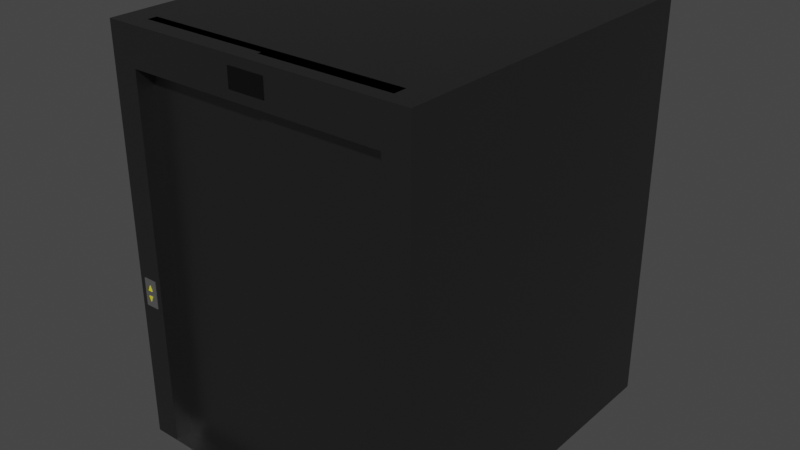 # Source: elevator.blend  (saved by Blender 3.0.42; exported with 4.5.12 LTS)
import bpy
from mathutils import Matrix  # noqa: F401  (used for matrix-valued properties, if any)

bpy.ops.wm.read_factory_settings(use_empty=True)
scene = bpy.context.scene
scene.name = 'Scene'

# ---- collections
col_collection = bpy.data.collections.new('Collection'); scene.collection.children.link(col_collection)

# ---- materials (node trees are filled in below, after node groups)
mat_elevator = bpy.data.materials.new('Elevator')
mat_elevator.alpha_threshold = 0.0
mat_elevator.use_transparent_shadow = False
mat_elevator.line_color = (0.0, 0.0, 0.0, 1.0)
mat_buttons_panel = bpy.data.materials.new('Buttons Panel')
mat_buttons_panel.alpha_threshold = 0.0
mat_buttons_panel.use_transparent_shadow = False
mat_buttons_panel.line_color = (0.0, 0.0, 0.0, 1.0)
mat_buttons = bpy.data.materials.new('Buttons')
mat_buttons.use_transparent_shadow = False
mat_level_indicator = bpy.data.materials.new('Level indicator')
mat_level_indicator.use_transparent_shadow = False

# ---- material node trees
mat_elevator.use_nodes = True; mat_elevator.node_tree.nodes.clear()
_N = mat_elevator.node_tree.nodes; _L = mat_elevator.node_tree.links
n0 = _N.new('ShaderNodeOutputMaterial'); n0.name = 'Material Output'; n0.location = (300, 300)
n1 = _N.new('ShaderNodeBsdfPrincipled'); n1.name = 'Principled BSDF'; n1.location = (10, 300)
n1.distribution = 'GGX'
n1.subsurface_method = 'RANDOM_WALK_SKIN'
n1.inputs[0].default_value = (0.1573, 0.1573, 0.1573, 1.0)
n1.inputs[1].default_value = 1.0
n1.inputs[2].default_value = 0.4
n1.inputs[3].default_value = 1.45
n1.inputs[27].default_value = (0.0, 0.0, 0.0, 1.0)
n1.inputs[28].default_value = 1.0
_L.new(n1.outputs[0], n0.inputs[0])
n0.is_active_output = True
mat_buttons_panel.use_nodes = True; mat_buttons_panel.node_tree.nodes.clear()
_N = mat_buttons_panel.node_tree.nodes; _L = mat_buttons_panel.node_tree.links
n0 = _N.new('ShaderNodeOutputMaterial'); n0.name = 'Material Output'; n0.location = (300, 300)
n1 = _N.new('ShaderNodeBsdfPrincipled'); n1.name = 'Principled BSDF'; n1.location = (10, 300)
n1.distribution = 'GGX'
n1.subsurface_method = 'RANDOM_WALK_SKIN'
n1.inputs[0].default_value = (0.1573, 0.1573, 0.1573, 1.0)
n1.inputs[1].default_value = 0.5
n1.inputs[2].default_value = 0.4
n1.inputs[3].default_value = 1.45
n1.inputs[27].default_value = (0.0, 0.0, 0.0, 1.0)
n1.inputs[28].default_value = 1.0
_L.new(n1.outputs[0], n0.inputs[0])
n0.is_active_output = True
mat_buttons.use_nodes = True; mat_buttons.node_tree.nodes.clear()
_N = mat_buttons.node_tree.nodes; _L = mat_buttons.node_tree.links
n0 = _N.new('ShaderNodeBsdfPrincipled'); n0.name = 'Principled BSDF'; n0.location = (10, 300)
n0.distribution = 'GGX'
n0.subsurface_method = 'RANDOM_WALK_SKIN'
n0.inputs[0].default_value = (0.8, 0.7253, 0.008968, 1.0)
n0.inputs[3].default_value = 1.45
n0.inputs[27].default_value = (0.0, 0.0, 0.0, 1.0)
n0.inputs[28].default_value = 1.0
n1 = _N.new('ShaderNodeOutputMaterial'); n1.name = 'Material Output'; n1.location = (300, 300)
_L.new(n0.outputs[0], n1.inputs[0])
n1.is_active_output = True
mat_level_indicator.use_nodes = True; mat_level_indicator.node_tree.nodes.clear()
_N = mat_level_indicator.node_tree.nodes; _L = mat_level_indicator.node_tree.links
n0 = _N.new('ShaderNodeBsdfPrincipled'); n0.name = 'Principled BSDF'; n0.location = (10, 300)
n0.distribution = 'GGX'
n0.subsurface_method = 'RANDOM_WALK_SKIN'
n0.inputs[0].default_value = (0.0, 0.0, 0.0, 1.0)
n0.inputs[3].default_value = 1.45
n0.inputs[27].default_value = (0.0, 0.0, 0.0, 1.0)
n0.inputs[28].default_value = 1.0
n1 = _N.new('ShaderNodeOutputMaterial'); n1.name = 'Material Output'; n1.location = (300, 300)
_L.new(n0.outputs[0], n1.inputs[0])
n1.is_active_output = True

# ---- world
world_world = bpy.data.worlds.new('World'); scene.world = world_world
world_world.use_nodes = True; world_world.node_tree.nodes.clear()
_N = world_world.node_tree.nodes; _L = world_world.node_tree.links
n0 = _N.new('ShaderNodeOutputWorld'); n0.name = 'World Output'; n0.location = (300, 300)
n1 = _N.new('ShaderNodeBackground'); n1.name = 'Background'; n1.location = (10, 300)
n1.inputs[0].default_value = (0.05088, 0.05088, 0.05088, 1.0)
_L.new(n1.outputs[0], n0.inputs[0])
n0.is_active_output = True
world_world.color = (0.05088, 0.05088, 0.05088)
world_world.use_sun_shadow = False
world_world.sun_shadow_jitter_overblur = 0.0

# ---- meshes
me_cube = bpy.data.meshes.new('Cube')
me_cube.from_pydata([(1.0, 1.0, 1.0), (1.0, 1.0, -1.0), (1.0, -1.0, 1.0), (1.0, -1.0, -1.0), (-1.0, 1.0, 1.0), (-1.0, 1.0, -1.0), (-1.0, -1.0, 1.0), (-1.0, -1.0, -1.0), (-1.2, 1.0, -1.0), (-1.2, -1.0, -1.0), (1.2, 1.0, 1.0), (1.2, 1.0, -1.0), (-1.2, -1.0, 1.0), (1.2, -1.0, 1.0), (1.2, -1.0, -1.0), (-1.2, 1.0, 1.0), (1.0, -1.0, 1.2), (-1.0, -1.0, 1.2), (1.0, 1.0, 1.2), (-1.0, 1.0, 1.2), (1.2, 1.0, 1.2), (1.2, -1.0, 1.2), (-1.2, -1.0, 1.2), (-1.2, 1.0, 1.2), (-1.0, 0.85, -1.0), (-1.0, -0.85, -1.0), (1.0, -0.85, -1.0), (1.0, 0.85, -1.0), (-1.2, 0.85, -1.0), (-1.2, -0.85, -1.0), (1.2, 0.85, 1.0), (1.2, -0.85, 1.0), (-1.2, -0.85, 1.0), (-1.2, 0.85, 1.0), (1.2, -0.85, -1.0), (1.2, 0.85, -1.0), (1.0, 0.85, 1.2), (1.0, -0.85, 1.2), (-1.0, -0.85, 1.2), (-1.0, 0.85, 1.2), (1.2, 0.85, 1.2), (1.2, -0.85, 1.2), (-1.2, -0.85, 1.2), (-1.2, 0.85, 1.2), (-1.192e-07, -0.85, -1.0), (-1.192e-07, -0.85, 1.2), (1.0, -0.9237, 1.2), (1.0, -0.9237, -1.0), (-1.192e-07, -0.9237, 1.2), (-1.192e-07, -0.9237, -1.0), (-1.0, -0.9026, 1.2), (-1.0, -0.9026, -1.0), (-1.192e-07, -0.9026, 1.2), (-1.192e-07, -0.9026, -1.0)], [], [(12, 6, 17, 22), (1, 0, 10, 11), (25, 26, 3, 7), (2, 3, 14, 13), (5, 4, 0, 1), (28, 33, 15, 8), (34, 31, 13, 14), (27, 1, 11, 35), (25, 7, 9, 29), (32, 12, 22, 42), (10, 0, 18, 20), (4, 5, 8, 15), (7, 6, 12, 9), (37, 38, 17, 16), (39, 19, 23, 43), (37, 16, 21, 41), (2, 13, 21, 16), (0, 4, 19, 18), (6, 2, 16, 17), (30, 10, 20, 40), (4, 15, 23, 19), (13, 31, 41, 21), (31, 30, 40, 41), (18, 36, 40, 20), (36, 37, 41, 40), (17, 38, 42, 22), (38, 39, 43, 42), (18, 19, 39, 36), (36, 39, 38, 37), (15, 33, 43, 23), (33, 32, 42, 43), (5, 24, 28, 8), (24, 25, 29, 28), (3, 26, 34, 14), (26, 27, 35, 34), (11, 10, 30, 35), (35, 30, 31, 34), (9, 12, 32, 29), (29, 32, 33, 28), (5, 1, 27, 24), (24, 27, 26, 25), (32, 12, 13, 31), (26, 3, 16, 37), (26, 34, 41, 37), (29, 25, 38, 42), (7, 25, 38, 17), (32, 31, 37, 38), (26, 37, 46, 47), (47, 46, 48, 49), (44, 26, 47, 49), (37, 45, 48, 46), (45, 44, 49, 48), (25, 44, 53, 51), (50, 51, 53, 52), (38, 25, 51, 50), (44, 45, 52, 53), (45, 38, 50, 52)])
_uv = me_cube.uv_layers.new(name='UVMap')
_uv.uv.foreach_set('vector', [0.625, 1.0, 0.625, 1.0, 0.625, 1.0, 0.625, 1.0, 0.375, 0.5, 0.625, 0.5, 0.625, 0.5, 0.375, 0.5, 0.125, 0.6667, 0.375, 0.6667, 0.375, 0.75, 0.125, 0.75, 0.625, 0.75, 0.375, 0.75, 0.375, 0.75, 0.625, 0.75, 0.375, 0.25, 0.625, 0.25, 0.625, 0.5, 0.375, 0.5, 0.375, 0.1667, 0.625, 0.1667, 0.625, 0.25, 0.375, 0.25, 0.375, 0.6667, 0.625, 0.6667, 0.625, 0.75, 0.375, 0.75, 0.375, 0.5833, 0.375, 0.5, 0.375, 0.5, 0.375, 0.5833, 0.125, 0.6667, 0.125, 0.75, 0.125, 0.75, 0.125, 0.6667, 0.625, 0.08333, 0.625, 0.0, 0.625, 0.0, 0.625, 0.08333, 0.625, 0.5, 0.625, 0.5, 0.625, 0.5, 0.625, 0.5, 0.625, 0.25, 0.375, 0.25, 0.375, 0.25, 0.625, 0.25, 0.375, 1.0, 0.625, 1.0, 0.625, 1.0, 0.375, 1.0, 0.625, 0.6667, 0.875, 0.6667, 0.875, 0.75, 0.625, 0.75, 0.875, 0.5833, 0.875, 0.5, 0.875, 0.5, 0.875, 0.5833, 0.625, 0.6667, 0.625, 0.75, 0.625, 0.75, 0.625, 0.6667, 0.625, 0.75, 0.625, 0.75, 0.625, 0.75, 0.625, 0.75, 0.625, 0.5, 0.625, 0.25, 0.625, 0.25, 0.625, 0.5, 0.625, 1.0, 0.625, 0.75, 0.625, 0.75, 0.625, 1.0, 0.625, 0.5833, 0.625, 0.5, 0.625, 0.5, 0.625, 0.5833, 0.625, 0.25, 0.625, 0.25, 0.625, 0.25, 0.625, 0.25, 0.625, 0.75, 0.625, 0.6667, 0.625, 0.6667, 0.625, 0.75, 0.625, 0.6667, 0.625, 0.5833, 0.625, 0.5833, 0.625, 0.6667, 0.625, 0.5, 0.625, 0.5833, 0.625, 0.5833, 0.625, 0.5, 0.625, 0.5833, 0.625, 0.6667, 0.625, 0.6667, 0.625, 0.5833, 0.875, 0.75, 0.875, 0.6667, 0.875, 0.6667, 0.875, 0.75, 0.875, 0.6667, 0.875, 0.5833, 0.875, 0.5833, 0.875, 0.6667, 0.625, 0.5, 0.875, 0.5, 0.875, 0.5833, 0.625, 0.5833, 0.625, 0.5833, 0.875, 0.5833, 0.875, 0.6667, 0.625, 0.6667, 0.625, 0.25, 0.625, 0.1667, 0.625, 0.1667, 0.625, 0.25, 0.625, 0.1667, 0.625, 0.08333, 0.625, 0.08333, 0.625, 0.1667, 0.125, 0.5, 0.125, 0.5833, 0.125, 0.5833, 0.125, 0.5, 0.125, 0.5833, 0.125, 0.6667, 0.125, 0.6667, 0.125, 0.5833, 0.375, 0.75, 0.375, 0.6667, 0.375, 0.6667, 0.375, 0.75, 0.375, 0.6667, 0.375, 0.5833, 0.375, 0.5833, 0.375, 0.6667, 0.375, 0.5, 0.625, 0.5, 0.625, 0.5833, 0.375, 0.5833, 0.375, 0.5833, 0.625, 0.5833, 0.625, 0.6667, 0.375, 0.6667, 0.375, 0.0, 0.625, 0.0, 0.625, 0.08333, 0.375, 0.08333, 0.375, 0.08333, 0.625, 0.08333, 0.625, 0.1667, 0.375, 0.1667, 0.125, 0.5, 0.375, 0.5, 0.375, 0.5833, 0.125, 0.5833, 0.125, 0.5833, 0.375, 0.5833, 0.375, 0.6667, 0.125, 0.6667, 0.625, 0.08333, 0.625, 0.0, 0.625, 0.75, 0.625, 0.6667, 0.375, 0.6667, 0.375, 0.75, 0.625, 0.75, 0.625, 0.6667, 0.375, 0.6667, 0.375, 0.6667, 0.625, 0.6667, 0.625, 0.6667, 0.125, 0.6667, 0.125, 0.6667, 0.875, 0.6667, 0.875, 0.6667, 0.125, 0.75, 0.125, 0.6667, 0.875, 0.6667, 0.875, 0.75, 0.625, 0.08333, 0.625, 0.6667, 0.625, 0.6667, 0.875, 0.6667, 0.375, 0.6667, 0.625, 0.6667, 0.625, 0.6667, 0.375, 0.6667, 0.375, 0.6667, 0.625, 0.6667, 0.625, 0.6667, 0.375, 0.6667, 0.0, 0.0, 0.0, 0.0, 0.0, 0.0, 0.0, 0.0, 0.0, 0.0, 0.0, 0.0, 0.0, 0.0, 0.0, 0.0, 0.0, 0.0, 0.0, 0.0, 0.0, 0.0, 0.0, 0.0, 0.0, 0.0, 0.0, 0.0, 0.0, 0.0, 0.0, 0.0, 0.875, 0.6667, 0.125, 0.6667, 0.0, 0.0, 0.0, 0.0, 0.875, 0.6667, 0.125, 0.6667, 0.125, 0.6667, 0.875, 0.6667, 0.0, 0.0, 0.0, 0.0, 0.0, 0.0, 0.0, 0.0, 0.0, 0.0, 0.0, 0.0, 0.0, 0.0, 0.0, 0.0])
me_cube.materials.append(mat_elevator)
me_cube.use_remesh_preserve_volume = False
me_cube.use_remesh_preserve_attributes = False
me_cube.use_mirror_vertex_groups = False
me_cube.update()
me_cube_001 = bpy.data.meshes.new('Cube.001')
me_cube_001.from_pydata([(-0.8075, -0.9545, 0.775), (-0.8075, -0.9545, 0.925), (-0.8075, -0.9495, 0.775), (-0.8075, -0.9495, 0.925), (-0.7325, -0.9545, 0.775), (-0.7325, -0.9545, 0.925), (-0.7325, -0.9495, 0.775), (-0.7325, -0.9495, 0.925), (-0.7575, -0.9495, 0.775), (-0.7825, -0.9495, 0.775), (-0.7825, -0.9495, 0.925), (-0.7575, -0.9495, 0.925), (-0.7825, -0.9545, 0.775), (-0.7575, -0.9545, 0.775), (-0.7575, -0.9545, 0.925), (-0.7825, -0.9545, 0.925), (-0.8075, -0.9545, 0.805), (-0.8075, -0.9545, 0.835), (-0.8075, -0.9545, 0.865), (-0.8075, -0.9545, 0.895), (-0.8075, -0.9495, 0.895), (-0.8075, -0.9495, 0.865), (-0.8075, -0.9495, 0.835), (-0.8075, -0.9495, 0.805), (-0.7325, -0.9495, 0.895), (-0.7325, -0.9495, 0.865), (-0.7325, -0.9495, 0.835), (-0.7325, -0.9495, 0.805), (-0.7325, -0.9545, 0.895), (-0.7325, -0.9545, 0.865), (-0.7325, -0.9545, 0.835), (-0.7325, -0.9545, 0.805), (-0.77, -0.9545, 0.895), (-0.7575, -0.9545, 0.865), (-0.7575, -0.9545, 0.835), (-0.77, -0.9545, 0.805), (-0.7825, -0.9545, 0.865), (-0.7825, -0.9545, 0.835), (-0.7825, -0.9495, 0.895), (-0.7825, -0.9495, 0.865), (-0.7825, -0.9495, 0.835), (-0.7825, -0.9495, 0.805), (-0.7575, -0.9495, 0.895), (-0.7575, -0.9495, 0.865), (-0.7575, -0.9495, 0.835), (-0.7575, -0.9495, 0.805), (-0.77, -0.9575, 0.895), (-0.7575, -0.9575, 0.865), (-0.7825, -0.9575, 0.865), (-0.7575, -0.9575, 0.835), (-0.77, -0.9575, 0.805), (-0.7825, -0.9575, 0.835)], [], [(19, 1, 3, 20), (42, 11, 7, 24), (24, 7, 5, 28), (32, 15, 1, 19), (8, 6, 4, 13), (10, 3, 1, 15), (7, 11, 14, 5), (11, 10, 15, 14), (2, 9, 12, 0), (9, 8, 13, 12), (28, 5, 14, 32), (32, 14, 15), (20, 3, 10, 38), (38, 10, 11, 42), (9, 41, 45, 8), (41, 40, 44, 45), (40, 39, 43, 44), (39, 38, 42, 43), (2, 23, 41, 9), (23, 22, 40, 41), (22, 21, 39, 40), (21, 20, 38, 39), (13, 35, 12), (37, 35, 50, 51), (34, 33, 36, 37), (36, 33, 47, 48), (4, 31, 35, 13), (31, 30, 34, 35), (30, 29, 33, 34), (29, 28, 32, 33), (12, 35, 16, 0), (35, 37, 17, 16), (37, 36, 18, 17), (36, 32, 19, 18), (6, 27, 31, 4), (27, 26, 30, 31), (26, 25, 29, 30), (25, 24, 28, 29), (8, 45, 27, 6), (45, 44, 26, 27), (44, 43, 25, 26), (43, 42, 24, 25), (0, 16, 23, 2), (16, 17, 22, 23), (17, 18, 21, 22), (18, 19, 20, 21), (47, 46, 48), (32, 36, 48, 46), (33, 32, 46, 47), (50, 49, 51), (34, 37, 51, 49), (35, 34, 49, 50)])
me_cube_001.polygons.foreach_set('material_index', [0, 0, 0, 0, 0, 0, 0, 0, 0, 0, 0, 0, 0, 0, 0, 0, 0, 0, 0, 0, 0, 0, 0, 1, 0, 1, 0, 0, 0, 0, 0, 0, 0, 0, 0, 0, 0, 0, 0, 0, 0, 0, 0, 0, 0, 0, 1, 1, 1, 1, 1, 1])
_uv = me_cube_001.uv_layers.new(name='UVMap')
_uv.uv.foreach_set('vector', [0.575, 0.0, 0.625, 0.0, 0.625, 0.25, 0.575, 0.25, 0.575, 0.4167, 0.625, 0.4167, 0.625, 0.5, 0.575, 0.5, 0.575, 0.5, 0.625, 0.5, 0.625, 0.75, 0.575, 0.75, 0.575, 0.9167, 0.625, 0.9167, 0.625, 1.0, 0.575, 1.0, 0.2917, 0.5, 0.375, 0.5, 0.375, 0.75, 0.2917, 0.75, 0.7917, 0.5, 0.875, 0.5, 0.875, 0.75, 0.7917, 0.75, 0.625, 0.5, 0.7083, 0.5, 0.7083, 0.75, 0.625, 0.75, 0.7083, 0.5, 0.7917, 0.5, 0.7917, 0.75, 0.7083, 0.75, 0.125, 0.5, 0.2083, 0.5, 0.2083, 0.75, 0.125, 0.75, 0.2083, 0.5, 0.2917, 0.5, 0.2917, 0.75, 0.2083, 0.75, 0.575, 0.75, 0.625, 0.75, 0.625, 0.8333, 0.575, 0.8333, 0.575, 0.8333, 0.625, 0.8333, 0.625, 0.9167, 0.575, 0.25, 0.625, 0.25, 0.625, 0.3333, 0.575, 0.3333, 0.575, 0.3333, 0.625, 0.3333, 0.625, 0.4167, 0.575, 0.4167, 0.375, 0.3333, 0.425, 0.3333, 0.425, 0.4167, 0.375, 0.4167, 0.425, 0.3333, 0.475, 0.3333, 0.475, 0.4167, 0.425, 0.4167, 0.475, 0.3333, 0.525, 0.3333, 0.525, 0.4167, 0.475, 0.4167, 0.525, 0.3333, 0.575, 0.3333, 0.575, 0.4167, 0.525, 0.4167, 0.375, 0.25, 0.425, 0.25, 0.425, 0.3333, 0.375, 0.3333, 0.425, 0.25, 0.475, 0.25, 0.475, 0.3333, 0.425, 0.3333, 0.475, 0.25, 0.525, 0.25, 0.525, 0.3333, 0.475, 0.3333, 0.525, 0.25, 0.575, 0.25, 0.575, 0.3333, 0.525, 0.3333, 0.375, 0.8333, 0.425, 0.9167, 0.375, 0.9167, 0.475, 0.9167, 0.425, 0.9167, 0.425, 0.9167, 0.475, 0.9167, 0.475, 0.8333, 0.525, 0.8333, 0.525, 0.9167, 0.475, 0.9167, 0.525, 0.9167, 0.525, 0.8333, 0.525, 0.8333, 0.525, 0.9167, 0.375, 0.75, 0.425, 0.75, 0.425, 0.8333, 0.375, 0.8333, 0.425, 0.75, 0.475, 0.75, 0.475, 0.8333, 0.425, 0.8333, 0.475, 0.75, 0.525, 0.75, 0.525, 0.8333, 0.475, 0.8333, 0.525, 0.75, 0.575, 0.75, 0.575, 0.8333, 0.525, 0.8333, 0.375, 0.9167, 0.425, 0.9167, 0.425, 1.0, 0.375, 1.0, 0.425, 0.9167, 0.475, 0.9167, 0.475, 1.0, 0.425, 1.0, 0.475, 0.9167, 0.525, 0.9167, 0.525, 1.0, 0.475, 1.0, 0.525, 0.9167, 0.575, 0.9167, 0.575, 1.0, 0.525, 1.0, 0.375, 0.5, 0.425, 0.5, 0.425, 0.75, 0.375, 0.75, 0.425, 0.5, 0.475, 0.5, 0.475, 0.75, 0.425, 0.75, 0.475, 0.5, 0.525, 0.5, 0.525, 0.75, 0.475, 0.75, 0.525, 0.5, 0.575, 0.5, 0.575, 0.75, 0.525, 0.75, 0.375, 0.4167, 0.425, 0.4167, 0.425, 0.5, 0.375, 0.5, 0.425, 0.4167, 0.475, 0.4167, 0.475, 0.5, 0.425, 0.5, 0.475, 0.4167, 0.525, 0.4167, 0.525, 0.5, 0.475, 0.5, 0.525, 0.4167, 0.575, 0.4167, 0.575, 0.5, 0.525, 0.5, 0.375, 0.0, 0.425, 0.0, 0.425, 0.25, 0.375, 0.25, 0.425, 0.0, 0.475, 0.0, 0.475, 0.25, 0.425, 0.25, 0.475, 0.0, 0.525, 0.0, 0.525, 0.25, 0.475, 0.25, 0.525, 0.0, 0.575, 0.0, 0.575, 0.25, 0.525, 0.25, 0.525, 0.8333, 0.575, 0.9167, 0.525, 0.9167, 0.575, 0.9167, 0.525, 0.9167, 0.525, 0.9167, 0.575, 0.9167, 0.525, 0.8333, 0.575, 0.8333, 0.575, 0.8333, 0.525, 0.8333, 0.425, 0.8333, 0.475, 0.8333, 0.475, 0.9167, 0.475, 0.8333, 0.475, 0.9167, 0.475, 0.9167, 0.475, 0.8333, 0.425, 0.8333, 0.475, 0.8333, 0.475, 0.8333, 0.425, 0.8333])
me_cube_001.materials.append(mat_buttons_panel)
me_cube_001.materials.append(mat_buttons)
me_cube_001.materials.append(None)
me_cube_001.use_remesh_fix_poles = True
me_cube_001.use_remesh_preserve_attributes = False
me_cube_001.update()
me_cube_002 = bpy.data.meshes.new('Cube.002')
me_cube_002.from_pydata([(-0.025, -0.025, -0.025), (-0.025, -0.025, 0.025), (-0.025, 0.025, -0.025), (-0.025, 0.025, 0.025), (0.025, -0.025, -0.025), (0.025, -0.025, 0.025), (0.025, 0.025, -0.025), (0.025, 0.025, 0.025)], [], [(0, 1, 3, 2), (2, 3, 7, 6), (6, 7, 5, 4), (4, 5, 1, 0), (2, 6, 4, 0), (7, 3, 1, 5)])
_uv = me_cube_002.uv_layers.new(name='UVMap')
_uv.uv.foreach_set('vector', [0.375, 0.0, 0.625, 0.0, 0.625, 0.25, 0.375, 0.25, 0.375, 0.25, 0.625, 0.25, 0.625, 0.5, 0.375, 0.5, 0.375, 0.5, 0.625, 0.5, 0.625, 0.75, 0.375, 0.75, 0.375, 0.75, 0.625, 0.75, 0.625, 1.0, 0.375, 1.0, 0.125, 0.5, 0.375, 0.5, 0.375, 0.75, 0.125, 0.75, 0.625, 0.5, 0.875, 0.5, 0.875, 0.75, 0.625, 0.75])
me_cube_002.materials.append(mat_level_indicator)
me_cube_002.use_remesh_fix_poles = True
me_cube_002.use_remesh_preserve_attributes = False
me_cube_002.update()

# ---- objects
ob_elevator = bpy.data.objects.new('Elevator', me_cube)
ob_buttons = bpy.data.objects.new('Buttons', me_cube_001)
ob_level_indicator = bpy.data.objects.new('Level indicator', me_cube_002)

# ---- transforms, parenting, visibility, modifiers, constraints
ob_elevator.location = (0.0, 0.0, 1.0)
ob_elevator.scale = (0.7, 0.95, 1.0)
ob_elevator.lock_rotations_4d = False
ob_elevator.empty_display_type = 'ARROWS'
ob_elevator.lineart.crease_threshold = 0.0
ob_buttons.location = (0.0, 0.0, 0.0)
ob_level_indicator.location = (0.0, -0.95, 2.1)
ob_level_indicator.scale = (4.0, 0.1, 2.0)

# ---- collection membership
col_collection.objects.link(ob_elevator)
col_collection.objects.link(ob_buttons)
col_collection.objects.link(ob_level_indicator)

# ---- scene / render settings (as saved in the file)
scene.frame_start = 1; scene.frame_end = 250; scene.frame_set(1)
scene.render.engine = 'BLENDER_EEVEE_NEXT'
scene.cycles.sampling_pattern = 'TABULATED_SOBOL'
scene.cycles.use_light_tree = False
scene.view_settings.view_transform = 'Filmic'
bpy.context.view_layer.update()

# ---- added for rendering (the .blend has no active camera and no usable light): camera, sun
cam_auto = bpy.data.cameras.new('AutoCamera')
cam_auto.lens = 50.0
cam_auto.sensor_width = 36.0
cam_auto.clip_end = 1000.0
ob_auto_camera = bpy.data.objects.new('AutoCamera', cam_auto)
scene.collection.objects.link(ob_auto_camera)
ob_auto_camera.location = (3.11032, -3.73613, 3.58826)
ob_auto_camera.rotation_euler = (1.09748, -7.21219e-08, 0.694738)
scene.camera = ob_auto_camera
light_auto_sun = bpy.data.lights.new('AutoSun', 'SUN')
light_auto_sun.energy = 3.0
light_auto_sun.angle = 0.0523599
ob_auto_sun = bpy.data.objects.new('AutoSun', light_auto_sun)
scene.collection.objects.link(ob_auto_sun)
ob_auto_sun.rotation_euler = (0.872665, 0.174533, 0.523599)
bpy.context.view_layer.update()
